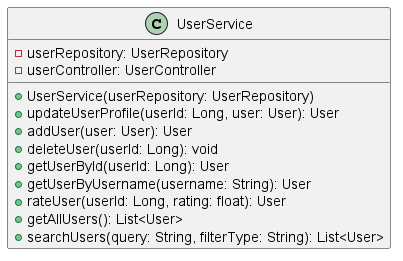

The diagram above was rendered by PlantUML. Its source (embedded in the PNG):
@startuml
class UserService [[java:edu.sru.cpsc.webshopping.service.UserService]] {
	-userRepository: UserRepository
	-userController: UserController
	+UserService(userRepository: UserRepository)
	+updateUserProfile(userId: Long, user: User): User
	+addUser(user: User): User
	+deleteUser(userId: Long): void
	+getUserById(userId: Long): User
	+getUserByUsername(username: String): User
	+rateUser(userId: Long, rating: float): User
	+getAllUsers(): List<User>
	+searchUsers(query: String, filterType: String): List<User>
}
@enduml